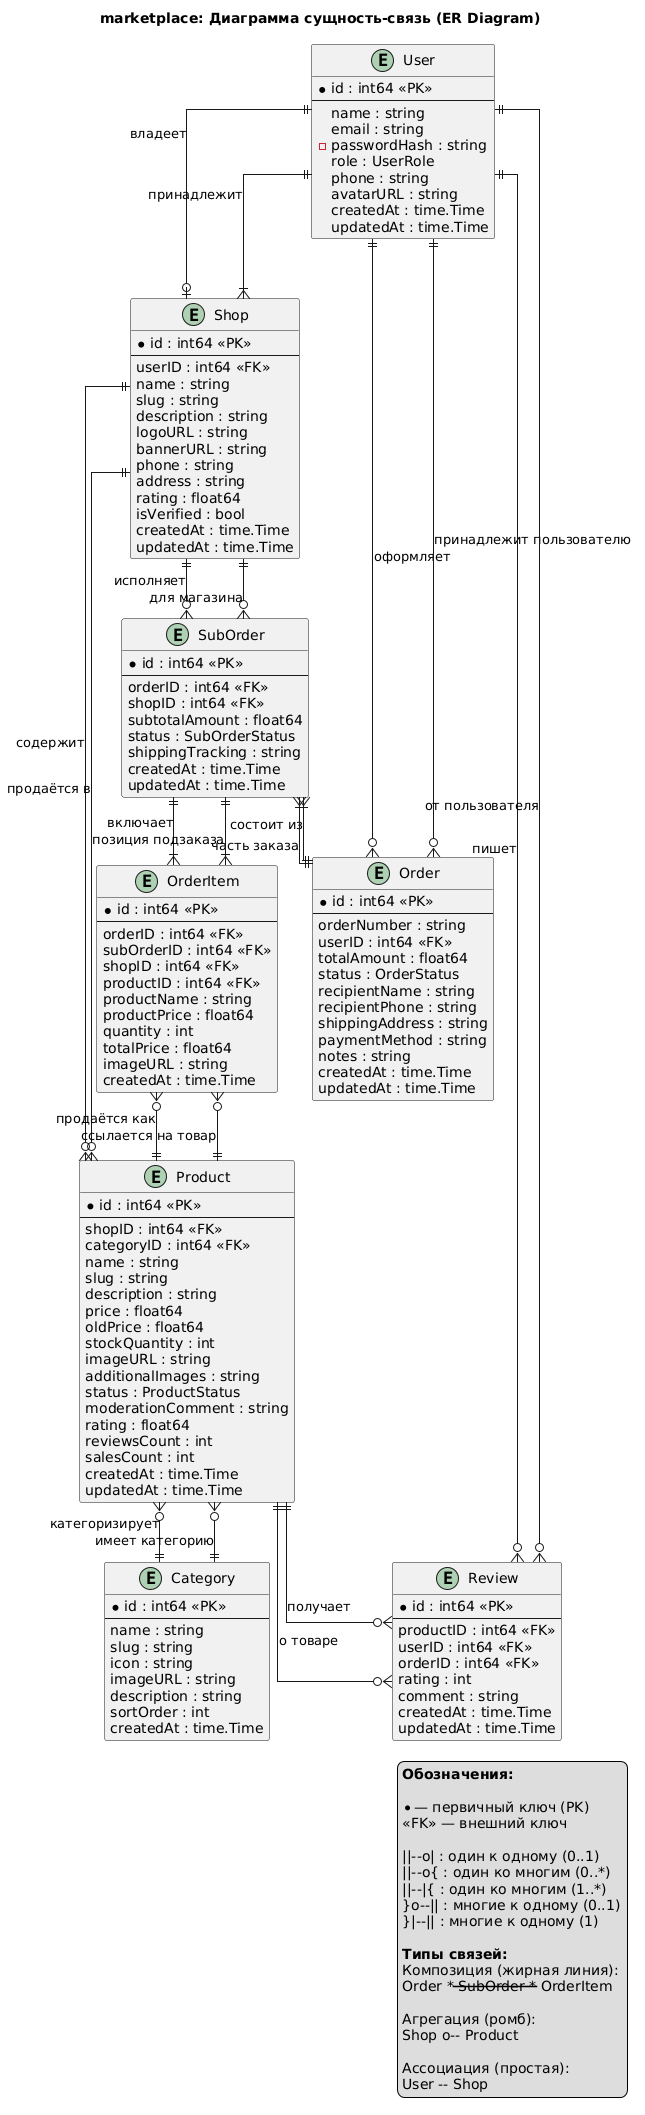

The diagram above was rendered by PlantUML. Its source (embedded in the PNG):
@startuml
title marketplace: Диаграмма сущность-связь (ER Diagram)

skinparam linetype ortho
skinparam entity {
  BackgroundColor #FEFECE
  BorderColor #A80036
  FontSize 12
}

entity "User" as User {
  * id : int64 <<PK>>
  --
  name : string
  email : string
  - passwordHash : string
  role : UserRole
  phone : string
  avatarURL : string
  createdAt : time.Time
  updatedAt : time.Time
}

entity "Shop" as Shop {
  * id : int64 <<PK>>
  --
  userID : int64 <<FK>>
  name : string
  slug : string
  description : string
  logoURL : string
  bannerURL : string
  phone : string
  address : string
  rating : float64
  isVerified : bool
  createdAt : time.Time
  updatedAt : time.Time
}

entity "Category" as Category {
  * id : int64 <<PK>>
  --
  name : string
  slug : string
  icon : string
  imageURL : string
  description : string
  sortOrder : int
  createdAt : time.Time
}

entity "Product" as Product {
  * id : int64 <<PK>>
  --
  shopID : int64 <<FK>>
  categoryID : int64 <<FK>>
  name : string
  slug : string
  description : string
  price : float64
  oldPrice : float64
  stockQuantity : int
  imageURL : string
  additionalImages : string
  status : ProductStatus
  moderationComment : string
  rating : float64
  reviewsCount : int
  salesCount : int
  createdAt : time.Time
  updatedAt : time.Time
}

entity "Order" as Order {
  * id : int64 <<PK>>
  --
  orderNumber : string
  userID : int64 <<FK>>
  totalAmount : float64
  status : OrderStatus
  recipientName : string
  recipientPhone : string
  shippingAddress : string
  paymentMethod : string
  notes : string
  createdAt : time.Time
  updatedAt : time.Time
}

entity "SubOrder" as SubOrder {
  * id : int64 <<PK>>
  --
  orderID : int64 <<FK>>
  shopID : int64 <<FK>>
  subtotalAmount : float64
  status : SubOrderStatus
  shippingTracking : string
  createdAt : time.Time
  updatedAt : time.Time
}

entity "OrderItem" as OrderItem {
  * id : int64 <<PK>>
  --
  orderID : int64 <<FK>>
  subOrderID : int64 <<FK>>
  shopID : int64 <<FK>>
  productID : int64 <<FK>>
  productName : string
  productPrice : float64
  quantity : int
  totalPrice : float64
  imageURL : string
  createdAt : time.Time
}

entity "Review" as Review {
  * id : int64 <<PK>>
  --
  productID : int64 <<FK>>
  userID : int64 <<FK>>
  orderID : int64 <<FK>>
  rating : int
  comment : string
  createdAt : time.Time
  updatedAt : time.Time
}

' Связи между сущностями
User ||--o| Shop : "владеет"
Shop }|--|| User : "принадлежит"

Shop ||--o{ Product : "содержит"
Product }o--|| Shop : "продаётся в"

Category ||--o{ Product : "категоризирует"
Product }o--|| Category : "имеет категорию"

User ||--o{ Order : "оформляет"
Order }o--|| User : "принадлежит пользователю"

Order ||--|{ SubOrder : "состоит из"
SubOrder }|--|| Order : "часть заказа"

SubOrder ||--|{ OrderItem : "включает"
OrderItem }|--|| SubOrder : "позиция подзаказа"

Product ||--o{ OrderItem : "продаётся как"
OrderItem }o--|| Product : "ссылается на товар"

Shop ||--o{ SubOrder : "исполняет"
SubOrder }o--|| Shop : "для магазина"

Product ||--o{ Review : "получает"
Review }o--|| Product : "о товаре"

User ||--o{ Review : "пишет"
Review }o--|| User : "от пользователя"

legend right
  **Обозначения:**
  
  * — первичный ключ (PK)
  <<FK>> — внешний ключ
  
  ||--o| : один к одному (0..1)
  ||--o{ : один ко многим (0..*)
  ||--|{ : один ко многим (1..*)
  }o--|| : многие к одному (0..1)
  }|--|| : многие к одному (1)
  
  **Типы связей:**
  Композиция (жирная линия): 
  Order *-- SubOrder *-- OrderItem
  
  Агрегация (ромб):
  Shop o-- Product
  
  Ассоциация (простая):
  User -- Shop
endlegend
@enduml